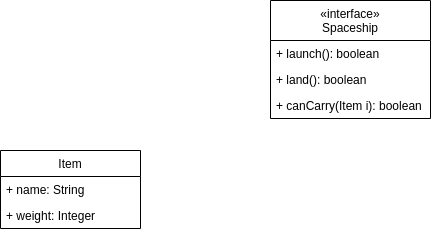

The diagram above was exported from draw.io. Its source (the exported page's mxGraphModel, read from the mxfile embedded in the PNG):
<mxGraphModel dx="1054" dy="679" grid="1" gridSize="10" guides="1" tooltips="1" connect="1" arrows="1" fold="1" page="1" pageScale="1" pageWidth="827" pageHeight="1169" math="0" shadow="0">
  <root>
    <mxCell id="0" />
    <mxCell id="1" parent="0" />
    <mxCell id="7" value="Item" style="swimlane;fontStyle=0;childLayout=stackLayout;horizontal=1;startSize=26;fillColor=none;horizontalStack=0;resizeParent=1;resizeParentMax=0;resizeLast=0;collapsible=1;marginBottom=0;" vertex="1" parent="1">
      <mxGeometry x="180" y="340" width="140" height="78" as="geometry" />
    </mxCell>
    <mxCell id="8" value="+ name: String" style="text;strokeColor=none;fillColor=none;align=left;verticalAlign=top;spacingLeft=4;spacingRight=4;overflow=hidden;rotatable=0;points=[[0,0.5],[1,0.5]];portConstraint=eastwest;" vertex="1" parent="7">
      <mxGeometry y="26" width="140" height="26" as="geometry" />
    </mxCell>
    <mxCell id="9" value="+ weight: Integer" style="text;strokeColor=none;fillColor=none;align=left;verticalAlign=top;spacingLeft=4;spacingRight=4;overflow=hidden;rotatable=0;points=[[0,0.5],[1,0.5]];portConstraint=eastwest;" vertex="1" parent="7">
      <mxGeometry y="52" width="140" height="26" as="geometry" />
    </mxCell>
    <mxCell id="13" value="«interface»&#10;Spaceship" style="swimlane;fontStyle=0;childLayout=stackLayout;horizontal=1;startSize=40;fillColor=none;horizontalStack=0;resizeParent=1;resizeParentMax=0;resizeLast=0;collapsible=1;marginBottom=0;" vertex="1" parent="1">
      <mxGeometry x="450" y="190" width="160" height="118" as="geometry" />
    </mxCell>
    <mxCell id="14" value="+ launch(): boolean" style="text;strokeColor=none;fillColor=none;align=left;verticalAlign=top;spacingLeft=4;spacingRight=4;overflow=hidden;rotatable=0;points=[[0,0.5],[1,0.5]];portConstraint=eastwest;" vertex="1" parent="13">
      <mxGeometry y="40" width="160" height="26" as="geometry" />
    </mxCell>
    <mxCell id="15" value="+ land(): boolean" style="text;strokeColor=none;fillColor=none;align=left;verticalAlign=top;spacingLeft=4;spacingRight=4;overflow=hidden;rotatable=0;points=[[0,0.5],[1,0.5]];portConstraint=eastwest;" vertex="1" parent="13">
      <mxGeometry y="66" width="160" height="26" as="geometry" />
    </mxCell>
    <mxCell id="16" value="+ canCarry(Item i): boolean" style="text;strokeColor=none;fillColor=none;align=left;verticalAlign=top;spacingLeft=4;spacingRight=4;overflow=hidden;rotatable=0;points=[[0,0.5],[1,0.5]];portConstraint=eastwest;" vertex="1" parent="13">
      <mxGeometry y="92" width="160" height="26" as="geometry" />
    </mxCell>
  </root>
</mxGraphModel>